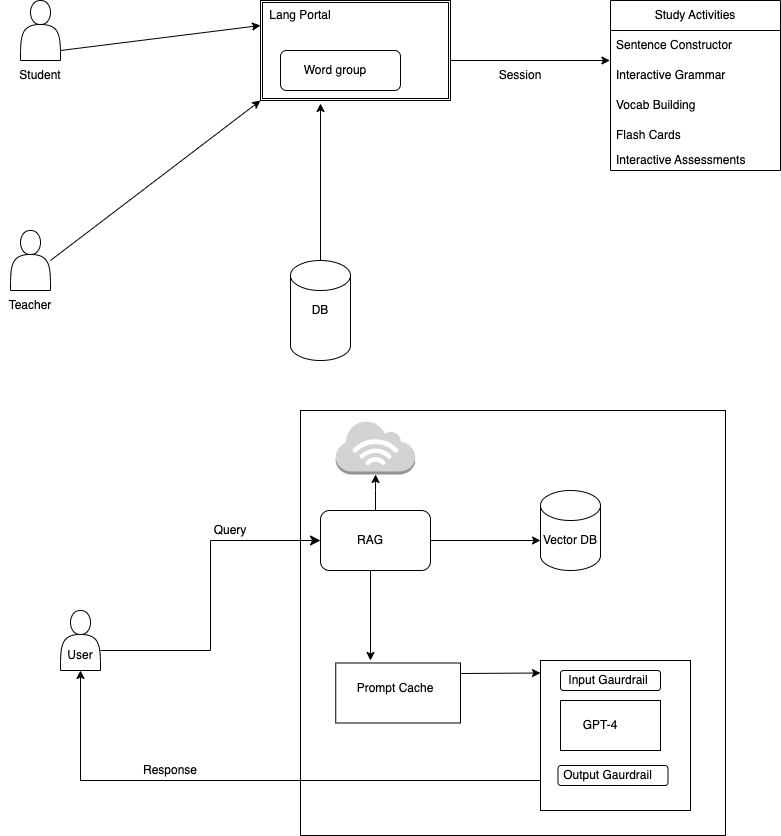

The diagram above was exported from draw.io. Its source (the exported page's mxGraphModel, read from the mxfile embedded in the PNG):
<mxGraphModel dx="954" dy="535" grid="1" gridSize="10" guides="1" tooltips="1" connect="1" arrows="1" fold="1" page="1" pageScale="1" pageWidth="850" pageHeight="1100" math="0" shadow="0">
  <root>
    <mxCell id="0" />
    <mxCell id="1" parent="0" />
    <mxCell id="YTI1mjI0LvNeqSs4qsTk-75" value="" style="rounded=1;whiteSpace=wrap;html=1;" vertex="1" parent="1">
      <mxGeometry x="560" y="690" width="120" height="20" as="geometry" />
    </mxCell>
    <mxCell id="YTI1mjI0LvNeqSs4qsTk-12" value="" style="shape=actor;whiteSpace=wrap;html=1;" vertex="1" parent="1">
      <mxGeometry x="60" y="40" width="40" height="60" as="geometry" />
    </mxCell>
    <mxCell id="YTI1mjI0LvNeqSs4qsTk-13" value="" style="shape=actor;whiteSpace=wrap;html=1;" vertex="1" parent="1">
      <mxGeometry x="50" y="270" width="40" height="60" as="geometry" />
    </mxCell>
    <mxCell id="YTI1mjI0LvNeqSs4qsTk-14" value="" style="shape=ext;double=1;rounded=0;whiteSpace=wrap;html=1;" vertex="1" parent="1">
      <mxGeometry x="300" y="40" width="190" height="100" as="geometry" />
    </mxCell>
    <mxCell id="YTI1mjI0LvNeqSs4qsTk-17" value="" style="endArrow=classic;html=1;rounded=0;entryX=0;entryY=1;entryDx=0;entryDy=0;" edge="1" parent="1" target="YTI1mjI0LvNeqSs4qsTk-14">
      <mxGeometry width="50" height="50" relative="1" as="geometry">
        <mxPoint x="90" y="300" as="sourcePoint" />
        <mxPoint x="280" y="230" as="targetPoint" />
      </mxGeometry>
    </mxCell>
    <mxCell id="YTI1mjI0LvNeqSs4qsTk-18" value="" style="endArrow=classic;html=1;rounded=0;entryX=0;entryY=0.25;entryDx=0;entryDy=0;" edge="1" parent="1" target="YTI1mjI0LvNeqSs4qsTk-14">
      <mxGeometry width="50" height="50" relative="1" as="geometry">
        <mxPoint x="100" y="90" as="sourcePoint" />
        <mxPoint x="150" y="40" as="targetPoint" />
      </mxGeometry>
    </mxCell>
    <mxCell id="YTI1mjI0LvNeqSs4qsTk-20" value="Student" style="text;html=1;align=center;verticalAlign=middle;whiteSpace=wrap;rounded=0;" vertex="1" parent="1">
      <mxGeometry x="50" y="100" width="60" height="30" as="geometry" />
    </mxCell>
    <mxCell id="YTI1mjI0LvNeqSs4qsTk-21" value="Teacher" style="text;html=1;align=center;verticalAlign=middle;whiteSpace=wrap;rounded=0;" vertex="1" parent="1">
      <mxGeometry x="40" y="330" width="60" height="30" as="geometry" />
    </mxCell>
    <mxCell id="YTI1mjI0LvNeqSs4qsTk-22" value="Lang Portal" style="text;html=1;align=center;verticalAlign=middle;whiteSpace=wrap;rounded=0;" vertex="1" parent="1">
      <mxGeometry x="300" y="40" width="80" height="30" as="geometry" />
    </mxCell>
    <mxCell id="YTI1mjI0LvNeqSs4qsTk-23" value="" style="rounded=1;whiteSpace=wrap;html=1;" vertex="1" parent="1">
      <mxGeometry x="320" y="90" width="120" height="40" as="geometry" />
    </mxCell>
    <mxCell id="YTI1mjI0LvNeqSs4qsTk-25" value="Word group" style="text;html=1;align=center;verticalAlign=middle;whiteSpace=wrap;rounded=0;" vertex="1" parent="1">
      <mxGeometry x="340" y="95" width="70" height="30" as="geometry" />
    </mxCell>
    <mxCell id="YTI1mjI0LvNeqSs4qsTk-30" style="edgeStyle=orthogonalEdgeStyle;rounded=0;orthogonalLoop=1;jettySize=auto;html=1;" edge="1" parent="1" source="YTI1mjI0LvNeqSs4qsTk-26">
      <mxGeometry relative="1" as="geometry">
        <mxPoint x="360" y="143" as="targetPoint" />
      </mxGeometry>
    </mxCell>
    <mxCell id="YTI1mjI0LvNeqSs4qsTk-26" value="" style="shape=cylinder3;whiteSpace=wrap;html=1;boundedLbl=1;backgroundOutline=1;size=15;" vertex="1" parent="1">
      <mxGeometry x="330" y="300" width="60" height="100" as="geometry" />
    </mxCell>
    <mxCell id="YTI1mjI0LvNeqSs4qsTk-27" value="DB" style="text;html=1;align=center;verticalAlign=middle;whiteSpace=wrap;rounded=0;" vertex="1" parent="1">
      <mxGeometry x="330" y="335" width="60" height="30" as="geometry" />
    </mxCell>
    <mxCell id="YTI1mjI0LvNeqSs4qsTk-41" value="" style="endArrow=classic;html=1;rounded=0;entryX=-0.004;entryY=0;entryDx=0;entryDy=0;entryPerimeter=0;" edge="1" parent="1">
      <mxGeometry width="50" height="50" relative="1" as="geometry">
        <mxPoint x="490" y="100" as="sourcePoint" />
        <mxPoint x="649.44" y="100" as="targetPoint" />
      </mxGeometry>
    </mxCell>
    <mxCell id="YTI1mjI0LvNeqSs4qsTk-54" value="Study Activities" style="swimlane;fontStyle=0;childLayout=stackLayout;horizontal=1;startSize=30;horizontalStack=0;resizeParent=1;resizeParentMax=0;resizeLast=0;collapsible=1;marginBottom=0;whiteSpace=wrap;html=1;" vertex="1" parent="1">
      <mxGeometry x="650" y="40" width="170" height="170" as="geometry" />
    </mxCell>
    <mxCell id="YTI1mjI0LvNeqSs4qsTk-55" value="Sentence Constructor" style="text;strokeColor=none;fillColor=none;align=left;verticalAlign=middle;spacingLeft=4;spacingRight=4;overflow=hidden;points=[[0,0.5],[1,0.5]];portConstraint=eastwest;rotatable=0;whiteSpace=wrap;html=1;" vertex="1" parent="YTI1mjI0LvNeqSs4qsTk-54">
      <mxGeometry y="30" width="170" height="30" as="geometry" />
    </mxCell>
    <mxCell id="YTI1mjI0LvNeqSs4qsTk-56" value="Interactive Grammar&amp;nbsp;" style="text;strokeColor=none;fillColor=none;align=left;verticalAlign=middle;spacingLeft=4;spacingRight=4;overflow=hidden;points=[[0,0.5],[1,0.5]];portConstraint=eastwest;rotatable=0;whiteSpace=wrap;html=1;" vertex="1" parent="YTI1mjI0LvNeqSs4qsTk-54">
      <mxGeometry y="60" width="170" height="30" as="geometry" />
    </mxCell>
    <mxCell id="YTI1mjI0LvNeqSs4qsTk-58" value="Vocab Building" style="text;strokeColor=none;fillColor=none;align=left;verticalAlign=middle;spacingLeft=4;spacingRight=4;overflow=hidden;points=[[0,0.5],[1,0.5]];portConstraint=eastwest;rotatable=0;whiteSpace=wrap;html=1;" vertex="1" parent="YTI1mjI0LvNeqSs4qsTk-54">
      <mxGeometry y="90" width="170" height="30" as="geometry" />
    </mxCell>
    <mxCell id="YTI1mjI0LvNeqSs4qsTk-57" value="Flash Cards" style="text;strokeColor=none;fillColor=none;align=left;verticalAlign=middle;spacingLeft=4;spacingRight=4;overflow=hidden;points=[[0,0.5],[1,0.5]];portConstraint=eastwest;rotatable=0;whiteSpace=wrap;html=1;" vertex="1" parent="YTI1mjI0LvNeqSs4qsTk-54">
      <mxGeometry y="120" width="170" height="30" as="geometry" />
    </mxCell>
    <mxCell id="YTI1mjI0LvNeqSs4qsTk-59" value="Interactive Assessments" style="text;strokeColor=none;fillColor=none;align=left;verticalAlign=middle;spacingLeft=4;spacingRight=4;overflow=hidden;points=[[0,0.5],[1,0.5]];portConstraint=eastwest;rotatable=0;whiteSpace=wrap;html=1;" vertex="1" parent="YTI1mjI0LvNeqSs4qsTk-54">
      <mxGeometry y="150" width="170" height="20" as="geometry" />
    </mxCell>
    <mxCell id="YTI1mjI0LvNeqSs4qsTk-60" value="Session" style="text;html=1;align=center;verticalAlign=middle;whiteSpace=wrap;rounded=0;" vertex="1" parent="1">
      <mxGeometry x="530" y="100" width="60" height="30" as="geometry" />
    </mxCell>
    <mxCell id="YTI1mjI0LvNeqSs4qsTk-61" value="" style="whiteSpace=wrap;html=1;aspect=fixed;" vertex="1" parent="1">
      <mxGeometry x="340" y="450" width="425" height="425" as="geometry" />
    </mxCell>
    <mxCell id="YTI1mjI0LvNeqSs4qsTk-63" value="" style="whiteSpace=wrap;html=1;aspect=fixed;" vertex="1" parent="1">
      <mxGeometry x="580" y="700" width="150" height="150" as="geometry" />
    </mxCell>
    <mxCell id="YTI1mjI0LvNeqSs4qsTk-65" value="" style="rounded=1;whiteSpace=wrap;html=1;" vertex="1" parent="1">
      <mxGeometry x="600" y="710" width="100" height="20" as="geometry" />
    </mxCell>
    <mxCell id="YTI1mjI0LvNeqSs4qsTk-66" value="Input Gaurdrail" style="text;html=1;align=center;verticalAlign=middle;whiteSpace=wrap;rounded=0;" vertex="1" parent="1">
      <mxGeometry x="597.5" y="705" width="100" height="30" as="geometry" />
    </mxCell>
    <mxCell id="YTI1mjI0LvNeqSs4qsTk-70" value="" style="rounded=0;whiteSpace=wrap;html=1;" vertex="1" parent="1">
      <mxGeometry x="600" y="740" width="100" height="50" as="geometry" />
    </mxCell>
    <mxCell id="YTI1mjI0LvNeqSs4qsTk-76" value="" style="rounded=1;whiteSpace=wrap;html=1;" vertex="1" parent="1">
      <mxGeometry x="597.5" y="805" width="110" height="20" as="geometry" />
    </mxCell>
    <mxCell id="YTI1mjI0LvNeqSs4qsTk-77" value="Output Gaurdrail" style="text;html=1;align=center;verticalAlign=middle;whiteSpace=wrap;rounded=0;" vertex="1" parent="1">
      <mxGeometry x="600" y="800" width="95" height="30" as="geometry" />
    </mxCell>
    <mxCell id="YTI1mjI0LvNeqSs4qsTk-78" value="GPT-4" style="text;html=1;align=center;verticalAlign=middle;whiteSpace=wrap;rounded=0;" vertex="1" parent="1">
      <mxGeometry x="600" y="750" width="80" height="30" as="geometry" />
    </mxCell>
    <mxCell id="YTI1mjI0LvNeqSs4qsTk-89" value="" style="edgeStyle=orthogonalEdgeStyle;rounded=0;orthogonalLoop=1;jettySize=auto;html=1;" edge="1" parent="1" source="YTI1mjI0LvNeqSs4qsTk-79" target="YTI1mjI0LvNeqSs4qsTk-83">
      <mxGeometry relative="1" as="geometry" />
    </mxCell>
    <mxCell id="YTI1mjI0LvNeqSs4qsTk-90" value="" style="edgeStyle=orthogonalEdgeStyle;rounded=0;orthogonalLoop=1;jettySize=auto;html=1;" edge="1" parent="1" source="YTI1mjI0LvNeqSs4qsTk-79" target="YTI1mjI0LvNeqSs4qsTk-82">
      <mxGeometry relative="1" as="geometry" />
    </mxCell>
    <mxCell id="YTI1mjI0LvNeqSs4qsTk-79" value="" style="rounded=1;whiteSpace=wrap;html=1;" vertex="1" parent="1">
      <mxGeometry x="360" y="550" width="110" height="60" as="geometry" />
    </mxCell>
    <mxCell id="YTI1mjI0LvNeqSs4qsTk-80" value="RAG" style="text;html=1;align=center;verticalAlign=middle;whiteSpace=wrap;rounded=0;" vertex="1" parent="1">
      <mxGeometry x="380" y="565" width="60" height="30" as="geometry" />
    </mxCell>
    <mxCell id="YTI1mjI0LvNeqSs4qsTk-81" value="" style="shape=cylinder3;whiteSpace=wrap;html=1;boundedLbl=1;backgroundOutline=1;size=15;" vertex="1" parent="1">
      <mxGeometry x="580" y="530" width="60" height="80" as="geometry" />
    </mxCell>
    <mxCell id="YTI1mjI0LvNeqSs4qsTk-82" value="Vector DB" style="text;html=1;align=center;verticalAlign=middle;whiteSpace=wrap;rounded=0;" vertex="1" parent="1">
      <mxGeometry x="580" y="565" width="60" height="30" as="geometry" />
    </mxCell>
    <mxCell id="YTI1mjI0LvNeqSs4qsTk-83" value="" style="outlineConnect=0;dashed=0;verticalLabelPosition=bottom;verticalAlign=top;align=center;html=1;shape=mxgraph.aws3.internet_3;fillColor=#D2D3D3;gradientColor=none;" vertex="1" parent="1">
      <mxGeometry x="375.25" y="460" width="79.5" height="54" as="geometry" />
    </mxCell>
    <mxCell id="YTI1mjI0LvNeqSs4qsTk-91" value="" style="rounded=0;whiteSpace=wrap;html=1;" vertex="1" parent="1">
      <mxGeometry x="375.25" y="702.5" width="124.75" height="60" as="geometry" />
    </mxCell>
    <mxCell id="YTI1mjI0LvNeqSs4qsTk-97" style="edgeStyle=orthogonalEdgeStyle;rounded=0;orthogonalLoop=1;jettySize=auto;html=1;" edge="1" parent="1">
      <mxGeometry relative="1" as="geometry">
        <mxPoint x="500" y="735" as="targetPoint" />
        <mxPoint x="500" y="735" as="sourcePoint" />
      </mxGeometry>
    </mxCell>
    <mxCell id="YTI1mjI0LvNeqSs4qsTk-92" value="Prompt Cache&lt;div&gt;&lt;br&gt;&lt;/div&gt;" style="text;html=1;align=center;verticalAlign=middle;whiteSpace=wrap;rounded=0;" vertex="1" parent="1">
      <mxGeometry x="390" y="720" width="90" height="30" as="geometry" />
    </mxCell>
    <mxCell id="YTI1mjI0LvNeqSs4qsTk-93" style="edgeStyle=orthogonalEdgeStyle;rounded=0;orthogonalLoop=1;jettySize=auto;html=1;" edge="1" parent="1">
      <mxGeometry relative="1" as="geometry">
        <mxPoint x="410" y="610" as="sourcePoint" />
        <mxPoint x="410" y="700" as="targetPoint" />
      </mxGeometry>
    </mxCell>
    <mxCell id="YTI1mjI0LvNeqSs4qsTk-100" value="" style="endArrow=classic;html=1;rounded=0;" edge="1" parent="1">
      <mxGeometry width="50" height="50" relative="1" as="geometry">
        <mxPoint x="500" y="713" as="sourcePoint" />
        <mxPoint x="580" y="712.5" as="targetPoint" />
        <Array as="points">
          <mxPoint x="580" y="712.5" />
        </Array>
      </mxGeometry>
    </mxCell>
    <mxCell id="YTI1mjI0LvNeqSs4qsTk-101" value="" style="shape=actor;whiteSpace=wrap;html=1;" vertex="1" parent="1">
      <mxGeometry x="100" y="650" width="40" height="60" as="geometry" />
    </mxCell>
    <mxCell id="YTI1mjI0LvNeqSs4qsTk-102" value="User" style="text;html=1;align=center;verticalAlign=middle;whiteSpace=wrap;rounded=0;" vertex="1" parent="1">
      <mxGeometry x="90" y="680" width="60" height="30" as="geometry" />
    </mxCell>
    <mxCell id="YTI1mjI0LvNeqSs4qsTk-105" value="" style="edgeStyle=elbowEdgeStyle;elbow=horizontal;endArrow=classic;html=1;curved=0;rounded=0;endSize=8;startSize=8;entryX=0;entryY=0.5;entryDx=0;entryDy=0;exitX=0.833;exitY=0.333;exitDx=0;exitDy=0;exitPerimeter=0;" edge="1" parent="1" source="YTI1mjI0LvNeqSs4qsTk-102" target="YTI1mjI0LvNeqSs4qsTk-79">
      <mxGeometry width="50" height="50" relative="1" as="geometry">
        <mxPoint x="130" y="660" as="sourcePoint" />
        <mxPoint x="180" y="610" as="targetPoint" />
      </mxGeometry>
    </mxCell>
    <mxCell id="YTI1mjI0LvNeqSs4qsTk-106" value="Query" style="text;html=1;align=center;verticalAlign=middle;whiteSpace=wrap;rounded=0;" vertex="1" parent="1">
      <mxGeometry x="240" y="555" width="60" height="30" as="geometry" />
    </mxCell>
    <mxCell id="YTI1mjI0LvNeqSs4qsTk-109" value="" style="edgeStyle=elbowEdgeStyle;elbow=vertical;endArrow=classic;html=1;curved=0;rounded=0;entryX=0.5;entryY=1;entryDx=0;entryDy=0;" edge="1" parent="1" target="YTI1mjI0LvNeqSs4qsTk-102">
      <mxGeometry width="50" height="50" relative="1" as="geometry">
        <mxPoint x="580" y="820" as="sourcePoint" />
        <mxPoint x="117.5" y="760" as="targetPoint" />
        <Array as="points">
          <mxPoint x="350" y="820" />
        </Array>
      </mxGeometry>
    </mxCell>
    <mxCell id="YTI1mjI0LvNeqSs4qsTk-110" value="Response" style="text;html=1;align=center;verticalAlign=middle;whiteSpace=wrap;rounded=0;" vertex="1" parent="1">
      <mxGeometry x="180" y="795" width="60" height="30" as="geometry" />
    </mxCell>
  </root>
</mxGraphModel>